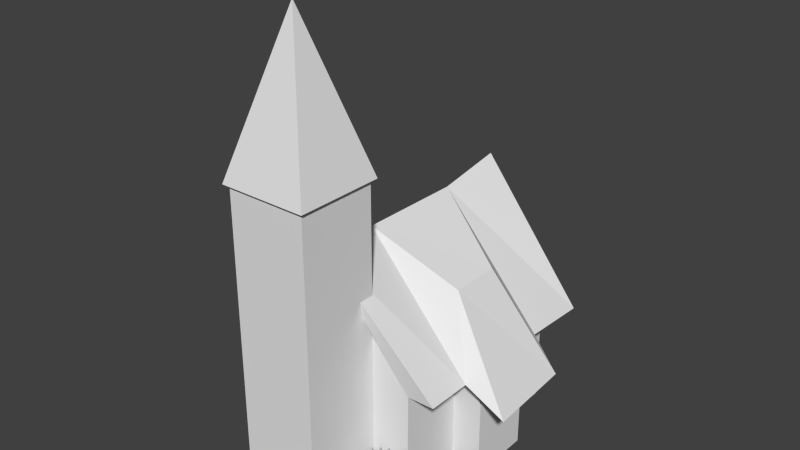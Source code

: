 # Source: chapelle.blend  (saved by Blender 2.63.0; exported with 4.5.12 LTS)
import bpy
from mathutils import Matrix  # noqa: F401  (used for matrix-valued properties, if any)

bpy.ops.wm.read_factory_settings(use_empty=True)
scene = bpy.context.scene
scene.name = 'Scene'

# ---- collections
col_collection_1 = bpy.data.collections.new('Collection 1'); scene.collection.children.link(col_collection_1)

# ---- world
world_world = bpy.data.worlds.new('World'); scene.world = world_world
world_world.color = (0.05088, 0.05088, 0.05088)
world_world.use_sun_shadow = False
world_world.sun_shadow_jitter_overblur = 0.0
world_world.cycles.sampling_method = 'MANUAL'
world_world.cycles.sample_map_resolution = 256

# ---- meshes
me_plane = bpy.data.meshes.new('Plane')
me_plane.from_pydata([(0.4, -0.8, 0.0), (-0.4, -0.8, 0.0), (0.4, 0.0, 0.0), (-0.4, 0.0, 0.0), (-0.8, 0.0, 0.0), (0.8, 0.0, 0.0), (-0.8, 2.1, 0.0), (0.8, 2.1, 0.0), (-0.8, 0.0, 1.3), (-0.8, 2.1, 1.3), (0.8, 1.327, 0.0), (0.8, 2.1, 1.3), (-0.4, 0.0, 1.9), (0.4, -0.8, 1.9), (-0.4, -0.8, 1.9), (0.4, 0.0, 1.9), (0.8, 0.6715, 0.0), (1.1, 1.327, 0.0), (1.1, 0.6715, 0.0), (1.1, 1.327, 0.8), (1.1, 0.6715, 0.8), (0.8, 0.0, 1.3), (0.8, 0.6715, 1.3), (0.8, 1.327, 1.3), (-0.4, 0.0, 3.1), (0.4, -0.8, 3.1), (-0.4, -0.8, 3.1), (0.4, 0.0, 3.1), (-0.44, 0.04, 3.083), (0.44, -0.84, 3.083), (-0.44, -0.84, 3.083), (0.44, 0.04, 3.083), (0.0, -0.4, 4.583), (-1.219, 2.257, 1.054), (-1.219, 1.903e-07, 1.106), (1.076, 1.882e-07, 1.12), (1.076, 2.257, 1.067), (-1.158e-17, 2.257, 2.448), (0.0, -0.2355, 2.5), (1.078, 0.4599, 1.119), (-1.217, 0.4599, 1.106), (-1.217, 1.552, 1.094), (-3.741e-17, 1.552, 2.332), (1.078, 1.552, 1.107), (-3.474e-17, 0.4599, 2.344), (1.455, 0.52, 0.8629), (1.398, 1.452, 0.8509), (0.7487, 0.7574, 1.829), (0.742, 1.288, 1.817), (-0.8833, 2.109, 1.053), (0.7985, 0.0008172, 1.112), (0.8406, 2.126, 1.066), (0.8236, 0.6527, 1.112), (-0.8916, 0.4923, 1.1), (-0.8983, 1.485, 1.089), (0.839, 1.362, 1.101), (1.138, 0.6667, 0.8815), (1.131, 1.345, 0.8707), (-1.158e-17, 2.141, 2.229), (0.0, 0.0, 2.3), (-0.005887, 2.1, 2.271), (-0.8937, 0.04411, 1.106), (0.86, -0.46, 0.1), (0.54, -0.46, 0.1), (0.86, -0.14, 0.1), (0.54, -0.14, 0.1), (0.7, -0.46, 0.07744), (0.7, -0.46, 0.5996), (0.7, -0.14, 0.07744), (0.7, -0.14, 0.5996), (0.78, -0.4386, 0.07744), (0.78, -0.4386, 0.5996), (0.62, -0.1614, 0.07744), (0.62, -0.1614, 0.5996), (0.845, -0.3676, 0.07744), (0.845, -0.3676, 0.5996), (0.555, -0.2324, 0.07744), (0.555, -0.2324, 0.5996), (0.86, -0.3, 0.07744), (0.86, -0.3, 0.5996), (0.54, -0.3, 0.07744), (0.54, -0.3, 0.5996), (0.8311, -0.2082, 0.07744), (0.8311, -0.2082, 0.5996), (0.5689, -0.3918, 0.07744), (0.5689, -0.3918, 0.5996), (0.7676, -0.155, 0.07744), (0.7676, -0.155, 0.5996), (0.6324, -0.445, 0.07744), (0.6324, -0.445, 0.5996), (0.7255, -0.3482, 0.1), (0.6771, -0.3255, 0.1), (0.7255, -0.2732, 0.1), (0.6686, -0.2822, 0.1), (0.7255, -0.3482, 0.0), (0.6771, -0.3255, 0.0), (0.7255, -0.2732, 0.0), (0.6686, -0.2822, 0.0)], [(2, 3), (16, 10)], [(8, 9, 6, 4), (19, 20, 18, 17), (13, 14, 1, 0), (2, 15, 13, 0), (12, 3, 1, 14), (9, 11, 7, 6), (22, 21, 5, 16), (22, 16, 18, 20), (15, 2, 5, 21), (3, 12, 8, 4), (10, 23, 19, 17), (23, 10, 7, 11), (12, 14, 26, 24), (25, 26, 14, 13), (13, 15, 27, 25), (24, 26, 30, 28), (29, 30, 26, 25), (25, 27, 31, 29), (24, 27, 15, 12), (32, 31, 28), (28, 31, 27, 24), (28, 30, 32), (32, 30, 29), (29, 31, 32), (44, 40, 34, 38), (39, 44, 38, 35), (37, 33, 41, 42), (36, 37, 42, 43), (47, 45, 46, 48), (47, 39, 45), (42, 48, 46, 43), (44, 47, 48, 42), (47, 44, 39), (41, 40, 44, 42), (56, 57, 46, 45), (39, 35, 50, 52), (55, 51, 36, 43), (54, 53, 40, 41), (43, 46, 57, 55), (52, 56, 45, 39), (41, 33, 49, 54), (38, 59, 50, 35), (58, 37, 36, 51), (37, 58, 49, 33), (60, 11, 9), (40, 53, 61, 34), (59, 38, 34, 61), (64, 65, 63, 62), (68, 69, 67, 66), (72, 73, 71, 70), (76, 77, 75, 74), (80, 78, 79, 81), (84, 82, 83, 85), (88, 86, 87, 89), (92, 93, 91, 90), (96, 94, 95, 97), (90, 94, 96, 92), (94, 90, 91, 95), (92, 96, 97, 93), (93, 97, 95, 91)])
_uv = me_plane.uv_layers.new(name='UVMap')
_uv.uv.foreach_set('vector', [0.2337, 0.1695, 0.02162, 0.1695, 0.02162, 0.03819, 0.2337, 0.0382, 0.7213, 0.119, 0.655, 0.119, 0.655, 0.0382, 0.7213, 0.0382, 0.4357, 0.2301, 0.3549, 0.2301, 0.3549, 0.0382, 0.4357, 0.0382, 0.5165, 0.0382, 0.5165, 0.2301, 0.4357, 0.2301, 0.4357, 0.0382, 0.2741, 0.2301, 0.2741, 0.0382, 0.3549, 0.0382, 0.3549, 0.2301, 0.9912, 0.1695, 0.8296, 0.1695, 0.8296, 0.0382, 0.9912, 0.03819, 0.6247, 0.1695, 0.5569, 0.1695, 0.5569, 0.0382, 0.6247, 0.0382, 0.6247, 0.1695, 0.6247, 0.0382, 0.655, 0.0382, 0.655, 0.119, 0.5165, 0.2301, 0.5165, 0.0382, 0.5569, 0.0382, 0.5569, 0.1695, 0.2741, 0.0382, 0.2741, 0.2301, 0.2337, 0.1695, 0.2337, 0.0382, 0.7516, 0.0382, 0.7516, 0.1695, 0.7213, 0.119, 0.7213, 0.0382, 0.7516, 0.1695, 0.7516, 0.0382, 0.8296, 0.0382, 0.8296, 0.1695, 0.2741, 0.2301, 0.3549, 0.2301, 0.3549, 0.3513, 0.2741, 0.3513, 0.4357, 0.3513, 0.3549, 0.3513, 0.3549, 0.2301, 0.4357, 0.2301, 0.4357, 0.2301, 0.5165, 0.2301, 0.5165, 0.3513, 0.4357, 0.3513, 0.8705, 0.3088, 0.9371, 0.368, 0.9342, 0.3697, 0.864, 0.3095, 0.9632, 0.4567, 0.9342, 0.3697, 0.9371, 0.368, 0.9665, 0.4565, 0.9665, 0.4565, 0.9463, 0.5473, 0.9433, 0.5459, 0.9632, 0.4567, 0.5973, 0.3513, 0.5165, 0.3513, 0.5165, 0.2301, 0.5973, 0.2301, 0.7934, 0.4662, 0.9433, 0.5459, 0.8801, 0.6123, 0.8801, 0.6123, 0.9433, 0.5459, 0.9463, 0.5473, 0.8866, 0.6123, 0.864, 0.3095, 0.9342, 0.3697, 0.7934, 0.4662, 0.7934, 0.4662, 0.9342, 0.3697, 0.9632, 0.4567, 0.9632, 0.4567, 0.9433, 0.5459, 0.7934, 0.4662, 0.2671, 0.6155, 0.06161, 0.7605, 0.03176, 0.7247, 0.209, 0.5327, 0.4717, 0.5085, 0.2671, 0.6155, 0.209, 0.5327, 0.4403, 0.4588, 0.4156, 0.8242, 0.2015, 0.9715, 0.1482, 0.8873, 0.3565, 0.7458, 0.5828, 0.6754, 0.4156, 0.8242, 0.3565, 0.7458, 0.5265, 0.6091, 0.4019, 0.5873, 0.495, 0.5188, 0.5252, 0.5867, 0.4321, 0.6381, 0.4019, 0.5873, 0.4717, 0.5085, 0.495, 0.5188, 0.3565, 0.7458, 0.4321, 0.6381, 0.5252, 0.5867, 0.5265, 0.6091, 0.2671, 0.6155, 0.4019, 0.5873, 0.4321, 0.6381, 0.3565, 0.7458, 0.4019, 0.5873, 0.2671, 0.6155, 0.4717, 0.5085, 0.1482, 0.8873, 0.06161, 0.7605, 0.2671, 0.6155, 0.3565, 0.7458, 0.5032, 0.5181, 0.532, 0.582, 0.5252, 0.5867, 0.495, 0.5188, 0.4717, 0.5085, 0.4403, 0.4588, 0.4635, 0.4461, 0.499, 0.4941, 0.5446, 0.5916, 0.5885, 0.6458, 0.5828, 0.6754, 0.5265, 0.6091, 0.1038, 0.9039, 0.02381, 0.779, 0.06161, 0.7605, 0.1482, 0.8873, 0.5265, 0.6091, 0.5252, 0.5867, 0.532, 0.582, 0.5446, 0.5916, 0.499, 0.4941, 0.5032, 0.5181, 0.495, 0.5188, 0.4717, 0.5085, 0.1482, 0.8873, 0.2015, 0.9715, 0.1504, 0.9797, 0.1038, 0.9039, 0.209, 0.5327, 0.2233, 0.4927, 0.4112, 0.4342, 0.4403, 0.4588, 0.4471, 0.8265, 0.4156, 0.8242, 0.5828, 0.6754, 0.5885, 0.7093, 0.4156, 0.8242, 0.4113, 0.8586, 0.2502, 0.9878, 0.2015, 0.9715, 0.911, 0.2675, 0.8296, 0.1695, 0.9912, 0.1695, 0.06161, 0.7605, 0.02381, 0.779, 0.01578, 0.7123, 0.03176, 0.7247, 0.1607, 0.5281, 0.209, 0.5327, 0.03176, 0.7247, 0.01578, 0.7123, 0.6658, 0.6264, 0.6325, 0.6264, 0.6325, 0.593, 0.6658, 0.593, 0.8009, 0.7164, 0.8009, 0.8008, 0.7491, 0.8008, 0.7491, 0.7164, 0.8008, 0.7164, 0.8008, 0.8008, 0.7491, 0.8008, 0.7491, 0.7164, 0.8009, 0.7164, 0.8009, 0.8008, 0.7491, 0.8008, 0.7491, 0.7164, 0.8009, 0.7164, 0.7491, 0.7164, 0.7491, 0.8008, 0.8009, 0.8008, 0.8009, 0.7164, 0.7491, 0.7164, 0.7491, 0.8008, 0.8009, 0.8008, 0.8009, 0.7164, 0.7491, 0.7164, 0.7491, 0.8008, 0.8009, 0.8008, 0.6584, 0.4914, 0.6584, 0.4777, 0.6479, 0.478, 0.6407, 0.4886, 0.6681, 0.4546, 0.6571, 0.4419, 0.6523, 0.4528, 0.6584, 0.4574, 0.6329, 0.4776, 0.638, 0.4482, 0.6148, 0.4419, 0.6089, 0.4756, 0.638, 0.4482, 0.6329, 0.4776, 0.6479, 0.478, 0.6523, 0.4528, 0.6708, 0.4761, 0.6681, 0.4546, 0.6584, 0.4574, 0.6584, 0.4777, 0.6584, 0.4777, 0.6584, 0.4574, 0.6523, 0.4528, 0.6479, 0.478])
me_plane.use_remesh_preserve_volume = False
me_plane.use_remesh_preserve_attributes = False
me_plane.use_mirror_vertex_groups = False
me_plane.update()

# ---- objects
ob_plane = bpy.data.objects.new('Plane', me_plane)

# ---- transforms, parenting, visibility, modifiers, constraints
ob_plane.location = (0.0, 0.0, 0.0)
ob_plane.lineart.crease_threshold = 0.0

# ---- collection membership
col_collection_1.objects.link(ob_plane)

# ---- scene / render settings (as saved in the file)
scene.frame_start = 1; scene.frame_end = 250; scene.frame_set(80)
scene.render.engine = 'BLENDER_EEVEE_NEXT'
scene.render.image_settings.color_mode = 'RGB'
scene.render.image_settings.compression = 90
scene.render.resolution_percentage = 50
scene.render.dither_intensity = 0.0
scene.render.bake_margin = 2
scene.render.bake_bias = 0.0
scene.cycles.use_denoising = False
scene.cycles.samples = 10
scene.cycles.sampling_pattern = 'TABULATED_SOBOL'
scene.cycles.light_sampling_threshold = 0.0
scene.cycles.use_adaptive_sampling = False
scene.cycles.use_light_tree = False
scene.cycles.blur_glossy = 0.0
scene.cycles.volume_bounces = 1
scene.cycles.pixel_filter_type = 'GAUSSIAN'
scene.cycles.sample_clamp_indirect = 0.0
scene.view_settings.view_transform = 'Standard'
bpy.context.view_layer.update()

# ---- added for rendering (the .blend has no active camera and no usable light): camera, sun
cam_auto = bpy.data.cameras.new('AutoCamera')
cam_auto.lens = 50.0
cam_auto.sensor_width = 36.0
cam_auto.clip_end = 1000.0
ob_auto_camera = bpy.data.objects.new('AutoCamera', cam_auto)
scene.collection.objects.link(ob_auto_camera)
ob_auto_camera.location = (5.80178, -6.11207, 6.83829)
ob_auto_camera.rotation_euler = (1.09748, -7.21219e-08, 0.694738)
scene.camera = ob_auto_camera
light_auto_sun = bpy.data.lights.new('AutoSun', 'SUN')
light_auto_sun.energy = 3.0
light_auto_sun.angle = 0.0523599
ob_auto_sun = bpy.data.objects.new('AutoSun', light_auto_sun)
scene.collection.objects.link(ob_auto_sun)
ob_auto_sun.rotation_euler = (0.872665, 0.174533, 0.523599)
bpy.context.view_layer.update()
